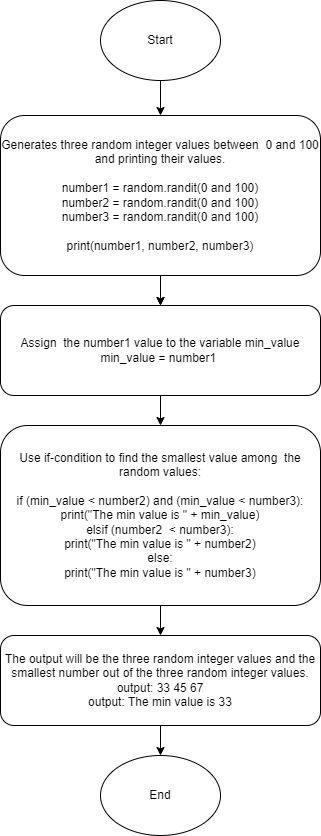

The diagram above was exported from draw.io. Its source (the exported page's mxGraphModel, read from the mxfile embedded in the PNG):
<mxGraphModel dx="793" dy="1663" grid="1" gridSize="10" guides="1" tooltips="1" connect="1" arrows="1" fold="1" page="1" pageScale="1" pageWidth="850" pageHeight="1100" math="0" shadow="0">
  <root>
    <mxCell id="0" />
    <mxCell id="1" parent="0" />
    <mxCell id="10" style="edgeStyle=none;html=1;entryX=0.5;entryY=0;entryDx=0;entryDy=0;" edge="1" parent="1" source="2" target="3">
      <mxGeometry relative="1" as="geometry" />
    </mxCell>
    <mxCell id="16" value="" style="edgeStyle=none;html=1;" edge="1" parent="1" source="2" target="3">
      <mxGeometry relative="1" as="geometry" />
    </mxCell>
    <mxCell id="2" value="Generates three random integer values between&amp;nbsp; 0 and 100 and printing their values.&lt;br&gt;&lt;br&gt;number1 = random.randit(0 and 100)&lt;br&gt;number2 = random.randit(0 and 100)&lt;br&gt;number3 = random.randit(0 and 100)&lt;br&gt;&lt;br&gt;print(number1, number2, number3)&lt;br&gt;" style="rounded=1;whiteSpace=wrap;html=1;fontColor=#000000;" vertex="1" parent="1">
      <mxGeometry x="40" y="40" width="320" height="160" as="geometry" />
    </mxCell>
    <mxCell id="11" style="edgeStyle=none;html=1;" edge="1" parent="1" source="3">
      <mxGeometry relative="1" as="geometry">
        <mxPoint x="200" y="350" as="targetPoint" />
      </mxGeometry>
    </mxCell>
    <mxCell id="3" value="Assign&amp;nbsp; the number1 value to the variable min_value&lt;br&gt;min_value = number1&amp;nbsp;" style="rounded=1;whiteSpace=wrap;html=1;fontColor=#000000;" vertex="1" parent="1">
      <mxGeometry x="40" y="230" width="320" height="90" as="geometry" />
    </mxCell>
    <mxCell id="5" style="edgeStyle=none;html=1;exitX=0.5;exitY=1;exitDx=0;exitDy=0;" edge="1" parent="1" source="4">
      <mxGeometry relative="1" as="geometry">
        <mxPoint x="200" y="470" as="targetPoint" />
      </mxGeometry>
    </mxCell>
    <mxCell id="12" style="edgeStyle=none;html=1;" edge="1" parent="1" source="4">
      <mxGeometry relative="1" as="geometry">
        <mxPoint x="200" y="560" as="targetPoint" />
      </mxGeometry>
    </mxCell>
    <mxCell id="4" value="Use if-condition to find the smallest value among&amp;nbsp; the random values:&lt;br&gt;&lt;br&gt;if (min_value &amp;lt; number2) and (min_value &amp;lt; number3):&lt;br&gt;print(&quot;The min value is &quot; + min_value)&lt;br&gt;elsif (number2&amp;nbsp; &amp;lt; number3):&lt;br&gt;print(&quot;The min value is &quot; + number2)&lt;br&gt;else:&lt;br&gt;print(&quot;The min value is &quot; + number3)" style="rounded=1;whiteSpace=wrap;html=1;fontColor=#000000;" vertex="1" parent="1">
      <mxGeometry x="40" y="350" width="320" height="180" as="geometry" />
    </mxCell>
    <mxCell id="13" style="edgeStyle=none;html=1;" edge="1" parent="1">
      <mxGeometry relative="1" as="geometry">
        <mxPoint x="200" y="680" as="targetPoint" />
        <mxPoint x="200" y="650" as="sourcePoint" />
      </mxGeometry>
    </mxCell>
    <mxCell id="7" value="Text" style="text;html=1;align=center;verticalAlign=middle;resizable=0;points=[];autosize=1;strokeColor=none;fillColor=none;" vertex="1" parent="1">
      <mxGeometry x="175" y="-25" width="50" height="30" as="geometry" />
    </mxCell>
    <mxCell id="9" style="edgeStyle=none;html=1;entryX=0.5;entryY=0;entryDx=0;entryDy=0;" edge="1" parent="1" source="8" target="2">
      <mxGeometry relative="1" as="geometry" />
    </mxCell>
    <mxCell id="8" value="Start" style="ellipse;whiteSpace=wrap;html=1;fontColor=#000000;" vertex="1" parent="1">
      <mxGeometry x="140" y="-75" width="120" height="80" as="geometry" />
    </mxCell>
    <mxCell id="14" value="End" style="ellipse;whiteSpace=wrap;html=1;fontColor=#000000;" vertex="1" parent="1">
      <mxGeometry x="140" y="680" width="120" height="80" as="geometry" />
    </mxCell>
    <mxCell id="17" value="The output will be the three random integer values and the smallest number out of the three random integer values.&lt;br&gt;output: 33 45 67&lt;br&gt;output: The min value is 33" style="rounded=1;whiteSpace=wrap;html=1;labelBackgroundColor=none;fontColor=#000000;fillColor=default;gradientColor=none;gradientDirection=north;" vertex="1" parent="1">
      <mxGeometry x="40" y="560" width="320" height="90" as="geometry" />
    </mxCell>
  </root>
</mxGraphModel>